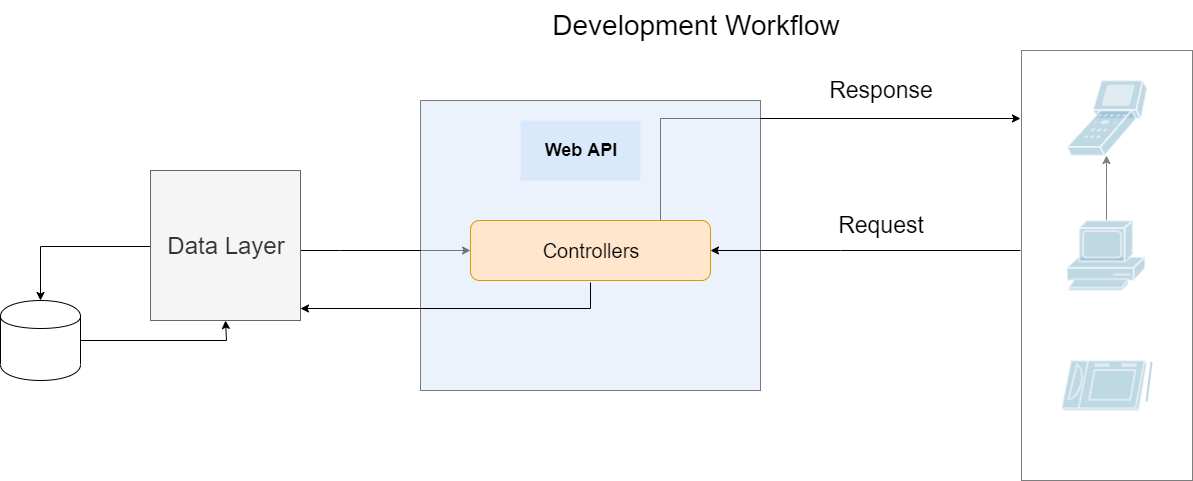

The diagram above was exported from draw.io. Its source (the exported page's mxGraphModel, read from the mxfile embedded in the PNG):
<mxGraphModel dx="1620" dy="900" grid="1" gridSize="10" guides="1" tooltips="1" connect="1" arrows="1" fold="1" page="1" pageScale="1.5" pageWidth="1169" pageHeight="826" background="none" math="0" shadow="0">
  <root>
    <mxCell id="0" style=";html=1;" />
    <mxCell id="1" style=";html=1;" parent="0" />
    <mxCell id="N8S-nlhVaPG0U6ecbmri-10" value="" style="edgeStyle=orthogonalEdgeStyle;rounded=0;orthogonalLoop=1;jettySize=auto;html=1;entryX=0.5;entryY=1;entryDx=0;entryDy=0;" edge="1" parent="1" source="N8S-nlhVaPG0U6ecbmri-2" target="N8S-nlhVaPG0U6ecbmri-3">
      <mxGeometry relative="1" as="geometry">
        <mxPoint x="180" y="480" as="targetPoint" />
      </mxGeometry>
    </mxCell>
    <mxCell id="N8S-nlhVaPG0U6ecbmri-2" value="" style="shape=cylinder;whiteSpace=wrap;html=1;boundedLbl=1;backgroundOutline=1;" vertex="1" parent="1">
      <mxGeometry x="140" y="320" width="80" height="80" as="geometry" />
    </mxCell>
    <mxCell id="N8S-nlhVaPG0U6ecbmri-8" style="edgeStyle=orthogonalEdgeStyle;rounded=0;orthogonalLoop=1;jettySize=auto;html=1;entryX=0.5;entryY=0;entryDx=0;entryDy=0;" edge="1" parent="1" source="N8S-nlhVaPG0U6ecbmri-3" target="N8S-nlhVaPG0U6ecbmri-2">
      <mxGeometry relative="1" as="geometry" />
    </mxCell>
    <mxCell id="N8S-nlhVaPG0U6ecbmri-22" value="" style="edgeStyle=orthogonalEdgeStyle;rounded=0;orthogonalLoop=1;jettySize=auto;html=1;entryX=0;entryY=0.5;entryDx=0;entryDy=0;" edge="1" parent="1" source="N8S-nlhVaPG0U6ecbmri-3" target="N8S-nlhVaPG0U6ecbmri-13">
      <mxGeometry relative="1" as="geometry">
        <mxPoint x="550" y="270" as="targetPoint" />
        <Array as="points">
          <mxPoint x="480" y="270" />
          <mxPoint x="480" y="270" />
        </Array>
      </mxGeometry>
    </mxCell>
    <mxCell id="N8S-nlhVaPG0U6ecbmri-3" value="&lt;font style=&quot;font-size: 24px&quot;&gt;Data Layer&lt;/font&gt;" style="whiteSpace=wrap;html=1;aspect=fixed;fillColor=#f5f5f5;strokeColor=#666666;fontColor=#333333;glass=0;shadow=0;comic=0;" vertex="1" parent="1">
      <mxGeometry x="290" y="190" width="150" height="150" as="geometry" />
    </mxCell>
    <mxCell id="N8S-nlhVaPG0U6ecbmri-43" value="" style="edgeStyle=orthogonalEdgeStyle;rounded=0;orthogonalLoop=1;jettySize=auto;html=1;entryX=0;entryY=0.25;entryDx=0;entryDy=0;" edge="1" parent="1" source="N8S-nlhVaPG0U6ecbmri-13">
      <mxGeometry relative="1" as="geometry">
        <mxPoint x="1160" y="138" as="targetPoint" />
        <Array as="points">
          <mxPoint x="800" y="138" />
        </Array>
      </mxGeometry>
    </mxCell>
    <mxCell id="N8S-nlhVaPG0U6ecbmri-11" value="" style="rounded=0;whiteSpace=wrap;html=1;shadow=0;glass=0;comic=0;fillColor=#dae8fc;strokeColor=#000000;opacity=50;" vertex="1" parent="1">
      <mxGeometry x="560" y="120" width="340" height="290" as="geometry" />
    </mxCell>
    <mxCell id="N8S-nlhVaPG0U6ecbmri-12" value="&lt;font style=&quot;font-size: 18px&quot;&gt;Web API&lt;/font&gt;" style="text;html=1;strokeColor=none;fillColor=#dae8fc;align=center;verticalAlign=middle;whiteSpace=wrap;rounded=0;shadow=0;glass=0;comic=0;fontStyle=1;labelBackgroundColor=none;" vertex="1" parent="1">
      <mxGeometry x="660" y="140" width="120" height="60" as="geometry" />
    </mxCell>
    <mxCell id="N8S-nlhVaPG0U6ecbmri-25" value="" style="edgeStyle=orthogonalEdgeStyle;rounded=0;orthogonalLoop=1;jettySize=auto;html=1;entryX=1;entryY=0.9;entryDx=0;entryDy=0;entryPerimeter=0;" edge="1" parent="1">
      <mxGeometry relative="1" as="geometry">
        <mxPoint x="730" y="301" as="sourcePoint" />
        <mxPoint x="440" y="327" as="targetPoint" />
        <Array as="points">
          <mxPoint x="730" y="328" />
        </Array>
      </mxGeometry>
    </mxCell>
    <mxCell id="N8S-nlhVaPG0U6ecbmri-13" value="&lt;font style=&quot;font-size: 20px&quot;&gt;Controllers&lt;/font&gt;" style="rounded=1;whiteSpace=wrap;html=1;shadow=0;glass=0;comic=0;labelBackgroundColor=none;fillColor=#ffe6cc;strokeColor=#d79b00;" vertex="1" parent="1">
      <mxGeometry x="610" y="240" width="240" height="60" as="geometry" />
    </mxCell>
    <mxCell id="N8S-nlhVaPG0U6ecbmri-47" value="" style="edgeStyle=orthogonalEdgeStyle;rounded=0;orthogonalLoop=1;jettySize=auto;html=1;fontSize=23;" edge="1" parent="1" source="N8S-nlhVaPG0U6ecbmri-33" target="N8S-nlhVaPG0U6ecbmri-35">
      <mxGeometry relative="1" as="geometry" />
    </mxCell>
    <mxCell id="N8S-nlhVaPG0U6ecbmri-33" value="" style="shape=mxgraph.cisco.computers_and_peripherals.pc;html=1;pointerEvents=1;dashed=0;fillColor=#036897;strokeColor=#ffffff;strokeWidth=2;verticalLabelPosition=bottom;verticalAlign=top;align=center;outlineConnect=0;shadow=0;glass=0;comic=0;labelBackgroundColor=none;opacity=50;" vertex="1" parent="1">
      <mxGeometry x="1206.5" y="240" width="78" height="70" as="geometry" />
    </mxCell>
    <mxCell id="N8S-nlhVaPG0U6ecbmri-34" value="" style="shape=mxgraph.cisco.computers_and_peripherals.tablet;html=1;pointerEvents=1;dashed=0;fillColor=#036897;strokeColor=#ffffff;strokeWidth=2;verticalLabelPosition=bottom;verticalAlign=top;align=center;outlineConnect=0;shadow=0;glass=0;comic=0;labelBackgroundColor=none;opacity=50;" vertex="1" parent="1">
      <mxGeometry x="1201" y="380" width="91" height="50" as="geometry" />
    </mxCell>
    <mxCell id="N8S-nlhVaPG0U6ecbmri-35" value="" style="shape=mxgraph.cisco.computers_and_peripherals.scanner;html=1;pointerEvents=1;dashed=0;fillColor=#036897;strokeColor=#ffffff;strokeWidth=2;verticalLabelPosition=bottom;verticalAlign=top;align=center;outlineConnect=0;shadow=0;glass=0;comic=0;labelBackgroundColor=none;opacity=50;" vertex="1" parent="1">
      <mxGeometry x="1206.5" y="100" width="80" height="75" as="geometry" />
    </mxCell>
    <mxCell id="N8S-nlhVaPG0U6ecbmri-38" style="edgeStyle=orthogonalEdgeStyle;rounded=0;orthogonalLoop=1;jettySize=auto;html=1;entryX=1;entryY=0.5;entryDx=0;entryDy=0;" edge="1" parent="1" target="N8S-nlhVaPG0U6ecbmri-13">
      <mxGeometry relative="1" as="geometry">
        <mxPoint x="1160" y="270" as="sourcePoint" />
        <Array as="points">
          <mxPoint x="980" y="270" />
          <mxPoint x="980" y="270" />
        </Array>
      </mxGeometry>
    </mxCell>
    <mxCell id="N8S-nlhVaPG0U6ecbmri-37" value="" style="rounded=0;whiteSpace=wrap;html=1;shadow=0;glass=0;comic=0;labelBackgroundColor=none;strokeColor=#000000;opacity=50;" vertex="1" parent="1">
      <mxGeometry x="1161" y="70" width="171" height="430" as="geometry" />
    </mxCell>
    <mxCell id="N8S-nlhVaPG0U6ecbmri-45" value="Request" style="text;html=1;strokeColor=none;fillColor=none;align=center;verticalAlign=middle;whiteSpace=wrap;rounded=0;shadow=0;glass=0;comic=0;labelBackgroundColor=none;opacity=50;fontSize=23;" vertex="1" parent="1">
      <mxGeometry x="950" y="235" width="140" height="20" as="geometry" />
    </mxCell>
    <mxCell id="N8S-nlhVaPG0U6ecbmri-46" value="Response" style="text;html=1;strokeColor=none;fillColor=none;align=center;verticalAlign=middle;whiteSpace=wrap;rounded=0;shadow=0;glass=0;comic=0;labelBackgroundColor=none;opacity=50;fontSize=23;" vertex="1" parent="1">
      <mxGeometry x="950" y="100" width="140" height="20" as="geometry" />
    </mxCell>
    <mxCell id="N8S-nlhVaPG0U6ecbmri-48" value="Development Workflow" style="text;html=1;strokeColor=none;fillColor=none;align=center;verticalAlign=middle;whiteSpace=wrap;rounded=0;shadow=0;glass=0;comic=0;labelBackgroundColor=none;fontSize=28;opacity=50;" vertex="1" parent="1">
      <mxGeometry x="650" y="20" width="370" height="50" as="geometry" />
    </mxCell>
  </root>
</mxGraphModel>